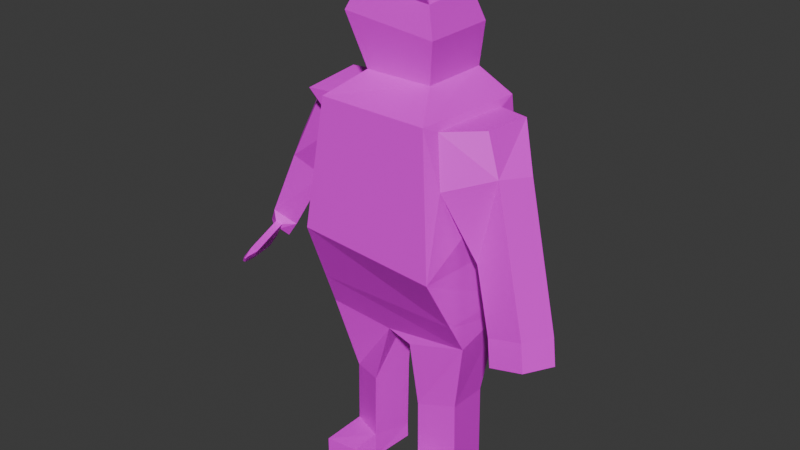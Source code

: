 # Source: enemyplayer1.blend  (saved by Blender 4.1.23; exported with 4.5.12 LTS)
import bpy
from mathutils import Matrix  # noqa: F401  (used for matrix-valued properties, if any)

bpy.ops.wm.read_factory_settings(use_empty=True)
scene = bpy.context.scene
scene.name = 'Scene'

# ---- collections
col_collection = bpy.data.collections.new('Collection'); scene.collection.children.link(col_collection)

# ---- images (referenced by path relative to the original .blend; pixels are not part of the script)
import os
ASSET_DIR = os.environ.get("B2B_ASSET_DIR", "")  # directory of the original .blend (textures are referenced by path, not embedded)
HERE = os.path.dirname(os.path.abspath(__file__))  # packed textures are extracted next to this script under _unpacked/

def load_image(name, relpath, width, height, colorspace="sRGB"):
    """Load a texture the original file referenced (path relative to the .blend, or extracted next to this script)."""
    p = next((c for c in (os.path.join(HERE, relpath), os.path.join(ASSET_DIR, relpath)) if relpath and os.path.exists(c)), "")
    if p:
        img = bpy.data.images.load(p, check_existing=True)
        img.name = name
    else:  # same state as the original file: an image datablock whose file is absent (Cycles renders it pink)
        img = bpy.data.images.new(name, width, height)
        img.source = "FILE"
        img.filepath = "//" + (relpath or name)
    img.colorspace_settings.name = colorspace
    return img
img_enemyplayer1uvtest1_png = load_image('enemyplayer1uvtest1.png', 'enemyplayer1uvtest1.png', 1024, 1024, 'sRGB')

# ---- materials (node trees are filled in below, after node groups)
mat_material = bpy.data.materials.new('Material')
mat_material.alpha_threshold = 0.0
mat_material.use_transparent_shadow = False
mat_material.roughness = 0.5
mat_material.line_color = (0.0, 0.0, 0.0, 1.0)

# ---- material node trees
mat_material.use_nodes = True; mat_material.node_tree.nodes.clear()
_N = mat_material.node_tree.nodes; _L = mat_material.node_tree.links
n0 = _N.new('ShaderNodeOutputMaterial'); n0.name = 'Material Output'; n0.location = (300, 300)
n1 = _N.new('ShaderNodeBsdfPrincipled'); n1.name = 'Principled BSDF'; n1.location = (10, 300)
n1.inputs[3].default_value = 1.45
n2 = _N.new('ShaderNodeTexImage'); n2.name = 'Image Texture'; n2.location = (-339, 212)
n2.image = img_enemyplayer1uvtest1_png
_L.new(n1.outputs[0], n0.inputs[0])
_L.new(n2.outputs[0], n1.inputs[0])
n0.is_active_output = True

# ---- world
world_world = bpy.data.worlds.new('World'); scene.world = world_world
world_world.use_nodes = True; world_world.node_tree.nodes.clear()
_N = world_world.node_tree.nodes; _L = world_world.node_tree.links
n0 = _N.new('ShaderNodeOutputWorld'); n0.name = 'World Output'; n0.location = (300, 300)
n1 = _N.new('ShaderNodeBackground'); n1.name = 'Background'; n1.location = (10, 300)
n1.inputs[0].default_value = (0.05088, 0.05088, 0.05088, 1.0)
_L.new(n1.outputs[0], n0.inputs[0])
n0.is_active_output = True
world_world.color = (0.05088, 0.05088, 0.05088)
world_world.use_sun_shadow = False
world_world.sun_shadow_jitter_overblur = 0.0

# ---- meshes
me_cube = bpy.data.meshes.new('Cube')
me_cube.from_pydata([(1.092, 0.7231, 1.42), (1.041, 0.6215, -0.6097), (0.9334, -0.5406, 1.486), (1.117, -0.2641, -0.6979), (-1.334, 0.6759, 1.71), (-0.9292, 0.5283, -0.8523), (-1.105, -0.04455, 1.6), (-1.138, -0.13, -0.9057), (0.8124, -0.4369, 2.161), (-0.9856, -0.1343, 2.112), (0.8293, 0.7733, 2.11), (-1.044, 0.7511, 2.162), (0.3957, 0.8873, 2.503), (0.4937, 0.8529, 3.086), (0.3955, -0.06492, 2.503), (0.4937, -0.1555, 3.072), (-0.8212, 0.8529, 3.212), (-0.6701, 0.9981, 2.566), (-0.8212, -0.1555, 3.197), (-0.5568, -0.06515, 2.502), (-0.1911, -0.1167, -0.983), (0.221, -0.196, -1.017), (0.3781, 0.4776, -0.8786), (-0.2885, 0.4879, -0.9199), (-0.6057, 0.4958, -1.927), (-0.8433, -0.003084, -1.89), (-0.3197, -0.2502, -1.764), (-0.2747, 0.3957, -1.826), (0.9708, -0.2005, -1.661), (0.9183, 0.4288, -1.739), (0.44, -0.286, -1.806), (0.4371, 0.4233, -1.846), (0.977, -0.181, -2.703), (0.9244, 0.4483, -2.876), (0.4311, -0.2665, -2.795), (0.4281, 0.4427, -2.93), (-0.583, 0.4575, -2.893), (-0.8206, -0.04136, -2.757), (-0.3046, -0.2885, -2.676), (-0.2595, 0.3574, -2.837), (-1.028, -0.724, 0.4769), (-0.997, 1.212, 0.3559), (-0.835, -0.5685, 2.238), (-1.0, 1.184, 2.347), (0.9989, 1.073, 0.3237), (1.005, -0.8578, 0.4265), (0.7982, 1.032, 2.192), (0.7585, -0.6482, 2.26), (-1.539, 0.06866, 1.826), (-1.767, 0.4468, 1.936), (-1.377, -0.234, 2.123), (-1.435, 0.6513, 2.172), (-1.564, 0.1579, 0.7132), (-1.793, 0.5361, 0.8229), (-1.998, 0.05817, 0.9387), (-2.226, 0.4364, 1.048), (-2.296, 0.04431, -0.1973), (-2.496, 0.4951, -0.1486), (-2.378, 0.01227, -0.1606), (-2.599, 0.4456, -0.08183), (1.584, 0.3637, 1.561), (1.425, -0.09842, 1.628), (1.206, 0.7452, 2.083), (1.189, 0.005215, 2.134), (1.372, 0.3043, 0.4263), (1.214, -0.1578, 0.493), (1.864, 0.2762, 0.5677), (1.706, -0.1859, 0.6344), (1.621, 0.2264, -0.4578), (1.463, -0.2357, -0.3911), (2.114, 0.1983, -0.3165), (1.955, -0.2638, -0.2498), (0.3858, 0.695, 3.517), (0.1775, 0.4669, 3.699), (-0.3407, 0.4669, 3.748), (-0.5941, 0.6949, 3.611), (0.3368, -0.2685, 3.736), (0.3994, -0.1017, 3.463), (0.1774, 0.1429, 3.702), (0.2052, -0.148, 3.849), (-0.3407, 0.1428, 3.751), (-0.2742, -0.148, 3.895), (-0.6247, -0.1017, 3.558), (-0.4337, -0.2686, 3.809), (-2.334, 0.03311, -0.2727), (-2.536, 0.5013, -0.2296), (-2.417, 0.001602, -0.2359), (-2.594, 0.4491, -0.2102), (1.716, 0.144, -0.8041), (1.558, -0.3182, -0.7374), (2.208, 0.1159, -0.6627), (2.05, -0.3463, -0.596), (-2.118, 0.1548, -0.1778), (-2.437, 0.04877, -0.01661), (-2.276, 0.1522, -0.3993), (-2.622, 0.1655, -0.2628), (-2.579, 0.4048, 0.06782), (-2.315, 0.453, -0.09541), (-2.645, 0.3481, -0.2046), (-2.458, 0.4088, -0.2977), (-0.5571, 0.4314, -3.025), (-0.7946, -0.06747, -3.025), (-0.2786, -0.3146, -3.025), (-0.2335, 0.3313, -3.025), (0.9991, -0.1933, -3.025), (0.9465, 0.4359, -3.025), (0.4531, -0.2789, -3.025), (0.4502, 0.4304, -3.025), (0.4752, -0.6281, -2.86), (0.9192, -0.6387, -2.768), (-0.8783, -0.6293, -2.826), (-0.3624, -0.65, -2.745), (-0.8524, -0.6554, -3.025), (-0.3364, -0.6761, -3.025), (0.4972, -0.6404, -3.025), (0.9413, -0.6511, -3.025), (-1.996, -0.9318, -0.2285), (-2.013, -0.9402, -0.2226), (-2.016, -0.9101, -0.2655), (-2.05, -0.9238, -0.25), (-2.373, 0.02223, -0.3796), (-2.455, -0.009278, -0.3427), (-2.071, -0.8829, -0.3236), (-2.099, -0.8917, -0.3156), (-2.029, -0.8957, -0.2208), (-2.012, -0.8874, -0.2267), (-2.057, -0.8166, -0.2962), (-2.112, -0.8413, -0.2648), (-2.122, -0.8062, -0.3687), (-2.156, -0.8217, -0.3536), (-2.025, -0.6921, -0.2274), (-2.063, -0.7033, -0.3028), (-2.146, -0.7348, -0.266), (-2.213, -0.5632, -0.432), (-2.296, -0.5947, -0.3951), (-2.107, -0.7242, -0.1907), (-2.235, -0.1224, -0.2041), (-2.273, -0.1336, -0.2795), (-2.355, -0.1651, -0.2427), (-2.351, -0.1546, -0.474), (-2.434, -0.1861, -0.4372), (-2.317, -0.1545, -0.1674), (1.026, 0.7809, -0.4123), (-1.099, -0.3398, -0.4173), (1.078, -0.4738, -0.3007), (-0.9531, 0.7696, -0.5578)], [], [(40, 45, 47, 42), (144, 45, 40, 143), (143, 40, 41, 145), (5, 1, 22, 23), (142, 44, 45, 144), (145, 41, 44, 142), (17, 12, 46, 43), (4, 6, 52, 53), (0, 10, 62, 60), (44, 41, 43, 46), (19, 17, 43, 42), (13, 16, 75, 72), (14, 19, 42, 47), (15, 18, 19, 14), (13, 15, 14, 12), (18, 16, 17, 19), (16, 13, 12, 17), (12, 14, 47, 46), (27, 26, 38, 39), (23, 22, 21, 20), (20, 21, 3, 7), (5, 23, 27, 24), (21, 22, 31, 30), (7, 5, 24, 25), (23, 20, 26, 27), (20, 7, 25, 26), (30, 31, 35, 34), (1, 3, 28, 29), (22, 1, 29, 31), (3, 21, 30, 28), (33, 32, 104, 105), (29, 28, 32, 33), (31, 29, 33, 35), (28, 30, 34, 32), (36, 39, 103, 100), (25, 24, 36, 37), (24, 27, 39, 36), (26, 25, 37, 38), (6, 4, 41, 40), (11, 9, 42, 43), (9, 6, 40, 42), (4, 11, 43, 41), (0, 2, 45, 44), (8, 10, 46, 47), (2, 8, 47, 45), (10, 0, 44, 46), (49, 48, 50, 51), (11, 4, 49, 51), (9, 11, 51, 50), (6, 9, 50, 48), (55, 53, 97, 96), (6, 48, 54, 52), (48, 49, 55, 54), (49, 4, 53, 55), (59, 57, 85, 87), (54, 55, 96, 93), (52, 54, 93, 92), (53, 52, 92, 97), (61, 60, 62, 63), (10, 8, 63, 62), (8, 2, 61, 63), (60, 61, 67, 66), (67, 65, 69, 71), (61, 2, 65, 67), (0, 60, 66, 64), (2, 0, 64, 65), (71, 69, 89, 91), (66, 67, 71, 70), (64, 66, 70, 68), (65, 64, 68, 69), (79, 81, 83, 76), (80, 74, 75, 82), (18, 15, 77, 82), (15, 13, 72, 77), (16, 18, 82, 75), (74, 73, 72, 75), (73, 74, 80, 78), (77, 78, 79, 76), (78, 80, 81, 79), (80, 82, 83, 81), (82, 77, 76, 83), (73, 78, 77, 72), (99, 94, 95, 98), (93, 96, 98, 95), (125, 124, 117, 116), (97, 92, 94, 99), (89, 88, 90, 91), (70, 71, 91, 90), (68, 70, 90, 88), (69, 68, 88, 89), (58, 56, 92, 93), (57, 59, 96, 97), (87, 85, 99, 98), (85, 57, 97, 99), (59, 87, 98, 96), (95, 86, 58, 93), (94, 84, 86, 95), (92, 56, 84, 94), (101, 100, 103, 102), (102, 38, 111, 113), (39, 38, 102, 103), (37, 36, 100, 101), (104, 106, 107, 105), (35, 33, 105, 107), (106, 104, 115, 114), (34, 35, 107, 106), (111, 110, 112, 113), (109, 108, 114, 115), (38, 37, 110, 111), (104, 32, 109, 115), (101, 102, 113, 112), (32, 34, 108, 109), (37, 101, 112, 110), (34, 106, 114, 108), (116, 117, 119, 118), (126, 125, 116, 118), (126, 118, 122, 128), (124, 127, 119, 117), (129, 128, 122, 123), (86, 84, 120, 121), (138, 86, 121, 140), (118, 119, 123, 122), (119, 127, 129, 123), (134, 133, 128, 129), (135, 132, 127, 124), (131, 126, 128, 133), (131, 130, 125, 126), (130, 135, 124, 125), (136, 141, 135, 130), (137, 136, 130, 131), (137, 131, 133, 139), (141, 138, 132, 135), (140, 139, 133, 134), (127, 132, 134, 129), (121, 120, 139, 140), (58, 86, 138, 141), (84, 137, 139, 120), (84, 56, 136, 137), (56, 58, 141, 136), (132, 138, 140, 134), (5, 145, 142, 1), (1, 142, 144, 3), (7, 143, 145, 5), (3, 144, 143, 7)])
_uv = me_cube.uv_layers.new(name='UVMap')
_uv.uv.foreach_set('vector', [0.1132, 0.3515, 0.09706, 0.1814, 0.2416, 0.2057, 0.2561, 0.3193, 0.01977, 0.1677, 0.09706, 0.1814, 0.1132, 0.3515, 0.02833, 0.3831, 0.02833, 0.3831, 0.1132, 0.3515, 0.1215, 0.5189, 0.02951, 0.4961, 0.4239, 0.1765, 0.5163, 0.01341, 0.5018, 0.08068, 0.4662, 0.1327, 0.0002351, 0.03757, 0.07509, 0.002447, 0.09706, 0.1814, 0.01977, 0.1677, 0.02951, 0.4961, 0.1215, 0.5189, 0.07624, 0.7021, 0.0002351, 0.6877, 0.3345, 0.5735, 0.313, 0.6826, 0.2701, 0.7168, 0.3124, 0.5339, 0.9112, 0.7957, 0.8222, 0.7839, 0.8609, 0.6785, 0.9112, 0.6791, 0.5476, 0.8073, 0.4718, 0.834, 0.4868, 0.7995, 0.5165, 0.7473, 0.07624, 0.7021, 0.1215, 0.5189, 0.3124, 0.5339, 0.2701, 0.7168, 0.3045, 0.3074, 0.3898, 0.3739, 0.3823, 0.4174, 0.2561, 0.3193, 0.6063, 0.2205, 0.6206, 0.1272, 0.6476, 0.1519, 0.641, 0.2077, 0.3052, 0.2149, 0.3045, 0.3074, 0.2561, 0.3193, 0.2416, 0.2057, 0.5841, 0.466, 0.5837, 0.3414, 0.6472, 0.3723, 0.639, 0.4617, 0.6063, 0.2205, 0.6902, 0.2972, 0.6192, 0.341, 0.5478, 0.2354, 0.7194, 0.08292, 0.6206, 0.1272, 0.5478, 0.1072, 0.65, 0.0002351, 0.6206, 0.1272, 0.6063, 0.2205, 0.5478, 0.2354, 0.5478, 0.1072, 0.3828, 0.1461, 0.3052, 0.2149, 0.2416, 0.2057, 0.3579, 0.09415, 0.945, 0.1233, 0.8839, 0.1442, 0.8556, 0.04329, 0.9292, 0.02176, 0.4662, 0.1327, 0.5018, 0.08068, 0.5473, 0.1292, 0.519, 0.157, 0.4758, 0.3208, 0.4931, 0.3565, 0.4945, 0.4465, 0.4353, 0.2408, 0.7835, 0.2647, 0.7255, 0.2527, 0.7299, 0.1672, 0.7647, 0.1587, 0.03218, 0.7831, 0.02625, 0.7173, 0.1162, 0.7306, 0.1111, 0.8004, 0.8446, 0.256, 0.7835, 0.2647, 0.7647, 0.1587, 0.822, 0.1536, 0.98, 0.2022, 0.9229, 0.2145, 0.8839, 0.1442, 0.945, 0.1233, 0.9229, 0.2145, 0.8446, 0.256, 0.822, 0.1536, 0.8839, 0.1442, 0.1111, 0.8004, 0.1162, 0.7306, 0.2244, 0.7179, 0.2223, 0.8001, 0.0006459, 0.9484, 0.0002351, 0.8642, 0.0977, 0.857, 0.1127, 0.9208, 0.04709, 0.9998, 0.0006459, 0.9484, 0.1127, 0.9208, 0.1358, 0.9657, 0.0002351, 0.8642, 0.03218, 0.7831, 0.1111, 0.8004, 0.0977, 0.857, 0.2116, 0.9031, 0.207, 0.8537, 0.2293, 0.8649, 0.2222, 0.899, 0.1127, 0.9208, 0.0977, 0.857, 0.207, 0.8537, 0.2116, 0.9031, 0.1358, 0.9657, 0.1127, 0.9208, 0.2116, 0.9031, 0.2433, 0.9369, 0.0977, 0.857, 0.1111, 0.8004, 0.2223, 0.8001, 0.207, 0.8537, 0.7579, 0.0726, 0.7255, 0.06735, 0.7326, 0.04461, 0.7569, 0.06257, 0.822, 0.1536, 0.7647, 0.1587, 0.7579, 0.0726, 0.8013, 0.0655, 0.7647, 0.1587, 0.7299, 0.1672, 0.7255, 0.06735, 0.7579, 0.0726, 0.8839, 0.1442, 0.822, 0.1536, 0.8013, 0.0655, 0.8556, 0.04329, 0.2321, 0.389, 0.2531, 0.4658, 0.1215, 0.5189, 0.1132, 0.3515, 0.3348, 0.4043, 0.2706, 0.3528, 0.2561, 0.3193, 0.3823, 0.4174, 0.2706, 0.3528, 0.2321, 0.389, 0.1132, 0.3515, 0.2561, 0.3193, 0.2531, 0.4658, 0.3049, 0.486, 0.3124, 0.5339, 0.1215, 0.5189, 0.1959, 0.04404, 0.1891, 0.1767, 0.09706, 0.1814, 0.07509, 0.002447, 0.2454, 0.1889, 0.3285, 0.1064, 0.3579, 0.09415, 0.2416, 0.2057, 0.1891, 0.1767, 0.2454, 0.1889, 0.2416, 0.2057, 0.09706, 0.1814, 0.2766, 0.02971, 0.1959, 0.04404, 0.07509, 0.002447, 0.2831, 0.0002351, 0.7373, 0.7335, 0.7739, 0.7539, 0.7694, 0.7861, 0.7156, 0.7623, 0.6864, 0.7872, 0.6853, 0.7278, 0.7373, 0.7335, 0.7156, 0.7623, 0.7688, 0.8254, 0.6864, 0.7872, 0.7156, 0.7623, 0.7694, 0.7861, 0.8222, 0.7839, 0.7688, 0.8254, 0.7694, 0.7861, 0.7739, 0.7539, 0.7721, 0.6488, 0.7238, 0.6214, 0.812, 0.5365, 0.8181, 0.5725, 0.8222, 0.7839, 0.7739, 0.7539, 0.8128, 0.6662, 0.8609, 0.6785, 0.7739, 0.7539, 0.7373, 0.7335, 0.7721, 0.6488, 0.8128, 0.6662, 0.7373, 0.7335, 0.6853, 0.7278, 0.7238, 0.6214, 0.7721, 0.6488, 0.8279, 0.5657, 0.8283, 0.5549, 0.8351, 0.5572, 0.8353, 0.5622, 0.8128, 0.6662, 0.7721, 0.6488, 0.8181, 0.5725, 0.8396, 0.5884, 0.8609, 0.6785, 0.8128, 0.6662, 0.8396, 0.5884, 0.8618, 0.5901, 0.9112, 0.6791, 0.8609, 0.6785, 0.8618, 0.5901, 0.8892, 0.5582, 0.4777, 0.7187, 0.5165, 0.7473, 0.4868, 0.7995, 0.4463, 0.7601, 0.4718, 0.834, 0.392, 0.7481, 0.4463, 0.7601, 0.4868, 0.7995, 0.392, 0.7481, 0.4205, 0.6777, 0.4777, 0.7187, 0.4463, 0.7601, 0.5165, 0.7473, 0.4777, 0.7187, 0.5527, 0.647, 0.5899, 0.6773, 0.5527, 0.647, 0.5202, 0.6029, 0.6015, 0.5784, 0.6079, 0.6056, 0.4777, 0.7187, 0.4205, 0.6777, 0.5202, 0.6029, 0.5527, 0.647, 0.5476, 0.8073, 0.5165, 0.7473, 0.5899, 0.6773, 0.6357, 0.7132, 0.4205, 0.6777, 0.3903, 0.5365, 0.5159, 0.5467, 0.5202, 0.6029, 0.6079, 0.6056, 0.6015, 0.5784, 0.6174, 0.5841, 0.6214, 0.5946, 0.5899, 0.6773, 0.5527, 0.647, 0.6079, 0.6056, 0.6311, 0.6169, 0.6357, 0.7132, 0.5899, 0.6773, 0.6311, 0.6169, 0.6848, 0.6107, 0.5202, 0.6029, 0.5159, 0.5467, 0.6217, 0.5365, 0.6015, 0.5784, 0.6948, 0.1973, 0.6959, 0.1814, 0.7035, 0.1767, 0.6993, 0.1998, 0.6821, 0.1694, 0.6617, 0.1689, 0.6476, 0.1519, 0.7251, 0.1378, 0.5837, 0.3414, 0.5841, 0.466, 0.5478, 0.4538, 0.5478, 0.3568, 0.6902, 0.2972, 0.6063, 0.2205, 0.641, 0.2077, 0.7144, 0.2461, 0.6206, 0.1272, 0.7194, 0.08292, 0.7251, 0.1378, 0.6476, 0.1519, 0.6617, 0.1689, 0.6579, 0.1973, 0.641, 0.2077, 0.6476, 0.1519, 0.6579, 0.1973, 0.6617, 0.1689, 0.6821, 0.1694, 0.6771, 0.2027, 0.7144, 0.2461, 0.6771, 0.2027, 0.6948, 0.1973, 0.6993, 0.1998, 0.6771, 0.2027, 0.6821, 0.1694, 0.6959, 0.1814, 0.6948, 0.1973, 0.6821, 0.1694, 0.7251, 0.1378, 0.7035, 0.1767, 0.6959, 0.1814, 0.7251, 0.1378, 0.7144, 0.2461, 0.6993, 0.1998, 0.7035, 0.1767, 0.6579, 0.1973, 0.6771, 0.2027, 0.7144, 0.2461, 0.641, 0.2077, 0.852, 0.5477, 0.8543, 0.5773, 0.8439, 0.5744, 0.8376, 0.5688, 0.8396, 0.5884, 0.8181, 0.5725, 0.8376, 0.5688, 0.8439, 0.5744, 0.6967, 0.3486, 0.6947, 0.3485, 0.6942, 0.3448, 0.6958, 0.3437, 0.8892, 0.5582, 0.8618, 0.5901, 0.8543, 0.5773, 0.852, 0.5477, 0.6174, 0.5841, 0.6582, 0.5618, 0.6316, 0.601, 0.6214, 0.5946, 0.6311, 0.6169, 0.6079, 0.6056, 0.6214, 0.5946, 0.6316, 0.601, 0.6848, 0.6107, 0.6311, 0.6169, 0.6316, 0.601, 0.6582, 0.5618, 0.6015, 0.5784, 0.6217, 0.5365, 0.6582, 0.5618, 0.6174, 0.5841, 0.8466, 0.5835, 0.8505, 0.5842, 0.8618, 0.5901, 0.8396, 0.5884, 0.8283, 0.5549, 0.8279, 0.5657, 0.8181, 0.5725, 0.812, 0.5365, 0.8353, 0.5622, 0.8351, 0.5572, 0.852, 0.5477, 0.8376, 0.5688, 0.8351, 0.5572, 0.8283, 0.5549, 0.812, 0.5365, 0.852, 0.5477, 0.8279, 0.5657, 0.8353, 0.5622, 0.8376, 0.5688, 0.8181, 0.5725, 0.8439, 0.5744, 0.8468, 0.5806, 0.8466, 0.5835, 0.8396, 0.5884, 0.8543, 0.5773, 0.8499, 0.5807, 0.8468, 0.5806, 0.8439, 0.5744, 0.8618, 0.5901, 0.8505, 0.5842, 0.8499, 0.5807, 0.8543, 0.5773, 0.7891, 0.04822, 0.7569, 0.06257, 0.7326, 0.04461, 0.7811, 0.0002351, 0.855, 0.001143, 0.8556, 0.04329, 0.8265, 0.02339, 0.8167, 0.003422, 0.9292, 0.02176, 0.8556, 0.04329, 0.855, 0.001143, 0.9264, 0.0007694, 0.8013, 0.0655, 0.7579, 0.0726, 0.7569, 0.06257, 0.7891, 0.04822, 0.2293, 0.8649, 0.2745, 0.8626, 0.2497, 0.9293, 0.2222, 0.899, 0.2433, 0.9369, 0.2116, 0.9031, 0.2222, 0.899, 0.2497, 0.9293, 0.2745, 0.8626, 0.2293, 0.8649, 0.2388, 0.8474, 0.2587, 0.8304, 0.2223, 0.8001, 0.2244, 0.7179, 0.2353, 0.7173, 0.2496, 0.7942, 0.8265, 0.02339, 0.8119, 0.03603, 0.8076, 0.03074, 0.8167, 0.003422, 0.2322, 0.8422, 0.2444, 0.8267, 0.2587, 0.8304, 0.2388, 0.8474, 0.8556, 0.04329, 0.8013, 0.0655, 0.8119, 0.03603, 0.8265, 0.02339, 0.2293, 0.8649, 0.207, 0.8537, 0.2322, 0.8422, 0.2388, 0.8474, 0.7891, 0.04822, 0.7811, 0.0002351, 0.8167, 0.003422, 0.8076, 0.03074, 0.207, 0.8537, 0.2223, 0.8001, 0.2444, 0.8267, 0.2322, 0.8422, 0.8013, 0.0655, 0.7891, 0.04822, 0.8076, 0.03074, 0.8119, 0.03603, 0.2223, 0.8001, 0.2496, 0.7942, 0.2587, 0.8304, 0.2444, 0.8267, 0.6958, 0.3437, 0.6942, 0.3448, 0.691, 0.3459, 0.6911, 0.3414, 0.7058, 0.3558, 0.6967, 0.3486, 0.6958, 0.3437, 0.7004, 0.3457, 0.7058, 0.3558, 0.7004, 0.3457, 0.7092, 0.3488, 0.716, 0.3576, 0.6947, 0.3485, 0.6859, 0.3546, 0.691, 0.3459, 0.6942, 0.3448, 0.6762, 0.3551, 0.6727, 0.3522, 0.6817, 0.3452, 0.6827, 0.3484, 0.6703, 0.4354, 0.6636, 0.4434, 0.6547, 0.4352, 0.6615, 0.4303, 0.6752, 0.4188, 0.6703, 0.4354, 0.6615, 0.4303, 0.6571, 0.4153, 0.6911, 0.3414, 0.691, 0.3459, 0.6827, 0.3484, 0.6817, 0.3452, 0.691, 0.3459, 0.6859, 0.3546, 0.6762, 0.3551, 0.6827, 0.3484, 0.6657, 0.3784, 0.6566, 0.3752, 0.6727, 0.3522, 0.6762, 0.3551, 0.6908, 0.3661, 0.6833, 0.3646, 0.6859, 0.3546, 0.6947, 0.3485, 0.7063, 0.3669, 0.7058, 0.3558, 0.716, 0.3576, 0.721, 0.3839, 0.7063, 0.3669, 0.6988, 0.3672, 0.6967, 0.3486, 0.7058, 0.3558, 0.6988, 0.3672, 0.6908, 0.3661, 0.6947, 0.3485, 0.6967, 0.3486, 0.692, 0.4221, 0.6829, 0.4204, 0.6908, 0.3661, 0.6988, 0.3672, 0.7004, 0.4235, 0.692, 0.4221, 0.6988, 0.3672, 0.7063, 0.3669, 0.7004, 0.4235, 0.7063, 0.3669, 0.721, 0.3839, 0.721, 0.4265, 0.6829, 0.4204, 0.6752, 0.4188, 0.6833, 0.3646, 0.6908, 0.3661, 0.6571, 0.4153, 0.6477, 0.4167, 0.6566, 0.3752, 0.6657, 0.3784, 0.6859, 0.3546, 0.6833, 0.3646, 0.6657, 0.3784, 0.6762, 0.3551, 0.6615, 0.4303, 0.6547, 0.4352, 0.6477, 0.4167, 0.6571, 0.4153, 0.6789, 0.4376, 0.6703, 0.4354, 0.6752, 0.4188, 0.6829, 0.4204, 0.6972, 0.4412, 0.7004, 0.4235, 0.721, 0.4265, 0.7087, 0.4429, 0.6972, 0.4412, 0.6886, 0.4396, 0.692, 0.4221, 0.7004, 0.4235, 0.6886, 0.4396, 0.6789, 0.4376, 0.6829, 0.4204, 0.692, 0.4221, 0.6833, 0.3646, 0.6752, 0.4188, 0.6571, 0.4153, 0.6657, 0.3784, 0.4239, 0.1765, 0.3938, 0.1569, 0.4963, 0.0002351, 0.5163, 0.01341, 0.5473, 0.5122, 0.5446, 0.536, 0.4539, 0.4591, 0.4945, 0.4465, 0.4353, 0.2408, 0.3903, 0.2632, 0.3938, 0.1569, 0.4239, 0.1765, 0.4945, 0.4465, 0.4539, 0.4591, 0.3903, 0.2632, 0.4353, 0.2408])
_uv = me_cube.uv_layers.new(name='UVMap.001')
_uv.uv.foreach_set('vector', [0.1132, 0.3515, 0.09706, 0.1814, 0.2416, 0.2057, 0.2561, 0.3193, 0.01977, 0.1677, 0.09706, 0.1814, 0.1132, 0.3515, 0.02833, 0.3831, 0.02833, 0.3831, 0.1132, 0.3515, 0.1215, 0.5189, 0.02951, 0.4961, 0.4239, 0.1765, 0.5163, 0.01341, 0.5018, 0.08068, 0.4662, 0.1327, 0.0002351, 0.03757, 0.07509, 0.002447, 0.09706, 0.1814, 0.01977, 0.1677, 0.02951, 0.4961, 0.1215, 0.5189, 0.07624, 0.7021, 0.0002351, 0.6877, 0.3345, 0.5735, 0.313, 0.6826, 0.2701, 0.7168, 0.3124, 0.5339, 0.9112, 0.7957, 0.8222, 0.7839, 0.8609, 0.6785, 0.9112, 0.6791, 0.5476, 0.8073, 0.4718, 0.834, 0.4868, 0.7995, 0.5165, 0.7473, 0.07624, 0.7021, 0.1215, 0.5189, 0.3124, 0.5339, 0.2701, 0.7168, 0.3045, 0.3074, 0.3898, 0.3739, 0.3823, 0.4174, 0.2561, 0.3193, 0.6063, 0.2205, 0.6206, 0.1272, 0.6476, 0.1519, 0.641, 0.2077, 0.3052, 0.2149, 0.3045, 0.3074, 0.2561, 0.3193, 0.2416, 0.2057, 0.5841, 0.466, 0.5837, 0.3414, 0.6472, 0.3723, 0.639, 0.4617, 0.6063, 0.2205, 0.6902, 0.2972, 0.6192, 0.341, 0.5478, 0.2354, 0.7194, 0.08292, 0.6206, 0.1272, 0.5478, 0.1072, 0.65, 0.0002351, 0.6206, 0.1272, 0.6063, 0.2205, 0.5478, 0.2354, 0.5478, 0.1072, 0.3828, 0.1461, 0.3052, 0.2149, 0.2416, 0.2057, 0.3579, 0.09415, 0.945, 0.1233, 0.8839, 0.1442, 0.8556, 0.04329, 0.9292, 0.02176, 0.4662, 0.1327, 0.5018, 0.08068, 0.5473, 0.1292, 0.519, 0.157, 0.4758, 0.3208, 0.4931, 0.3565, 0.4945, 0.4465, 0.4353, 0.2408, 0.7835, 0.2647, 0.7255, 0.2527, 0.7299, 0.1672, 0.7647, 0.1587, 0.03218, 0.7831, 0.02625, 0.7173, 0.1162, 0.7306, 0.1111, 0.8004, 0.8446, 0.256, 0.7835, 0.2647, 0.7647, 0.1587, 0.822, 0.1536, 0.98, 0.2022, 0.9229, 0.2145, 0.8839, 0.1442, 0.945, 0.1233, 0.9229, 0.2145, 0.8446, 0.256, 0.822, 0.1536, 0.8839, 0.1442, 0.1111, 0.8004, 0.1162, 0.7306, 0.2244, 0.7179, 0.2223, 0.8001, 0.0006459, 0.9484, 0.0002351, 0.8642, 0.0977, 0.857, 0.1127, 0.9208, 0.04709, 0.9998, 0.0006459, 0.9484, 0.1127, 0.9208, 0.1358, 0.9657, 0.0002351, 0.8642, 0.03218, 0.7831, 0.1111, 0.8004, 0.0977, 0.857, 0.2116, 0.9031, 0.207, 0.8537, 0.2293, 0.8649, 0.2222, 0.899, 0.1127, 0.9208, 0.0977, 0.857, 0.207, 0.8537, 0.2116, 0.9031, 0.1358, 0.9657, 0.1127, 0.9208, 0.2116, 0.9031, 0.2433, 0.9369, 0.0977, 0.857, 0.1111, 0.8004, 0.2223, 0.8001, 0.207, 0.8537, 0.7579, 0.0726, 0.7255, 0.06735, 0.7326, 0.04461, 0.7569, 0.06257, 0.822, 0.1536, 0.7647, 0.1587, 0.7579, 0.0726, 0.8013, 0.0655, 0.7647, 0.1587, 0.7299, 0.1672, 0.7255, 0.06735, 0.7579, 0.0726, 0.8839, 0.1442, 0.822, 0.1536, 0.8013, 0.0655, 0.8556, 0.04329, 0.2321, 0.389, 0.2531, 0.4658, 0.1215, 0.5189, 0.1132, 0.3515, 0.3348, 0.4043, 0.2706, 0.3528, 0.2561, 0.3193, 0.3823, 0.4174, 0.2706, 0.3528, 0.2321, 0.389, 0.1132, 0.3515, 0.2561, 0.3193, 0.2531, 0.4658, 0.3049, 0.486, 0.3124, 0.5339, 0.1215, 0.5189, 0.1959, 0.04404, 0.1891, 0.1767, 0.09706, 0.1814, 0.07509, 0.002447, 0.2454, 0.1889, 0.3285, 0.1064, 0.3579, 0.09415, 0.2416, 0.2057, 0.1891, 0.1767, 0.2454, 0.1889, 0.2416, 0.2057, 0.09706, 0.1814, 0.2766, 0.02971, 0.1959, 0.04404, 0.07509, 0.002447, 0.2831, 0.0002351, 0.7373, 0.7335, 0.7739, 0.7539, 0.7694, 0.7861, 0.7156, 0.7623, 0.6864, 0.7872, 0.6853, 0.7278, 0.7373, 0.7335, 0.7156, 0.7623, 0.7688, 0.8254, 0.6864, 0.7872, 0.7156, 0.7623, 0.7694, 0.7861, 0.8222, 0.7839, 0.7688, 0.8254, 0.7694, 0.7861, 0.7739, 0.7539, 0.7721, 0.6488, 0.7238, 0.6214, 0.812, 0.5365, 0.8181, 0.5725, 0.8222, 0.7839, 0.7739, 0.7539, 0.8128, 0.6662, 0.8609, 0.6785, 0.7739, 0.7539, 0.7373, 0.7335, 0.7721, 0.6488, 0.8128, 0.6662, 0.7373, 0.7335, 0.6853, 0.7278, 0.7238, 0.6214, 0.7721, 0.6488, 0.8279, 0.5657, 0.8283, 0.5549, 0.8351, 0.5572, 0.8353, 0.5622, 0.8128, 0.6662, 0.7721, 0.6488, 0.8181, 0.5725, 0.8396, 0.5884, 0.8609, 0.6785, 0.8128, 0.6662, 0.8396, 0.5884, 0.8618, 0.5901, 0.9112, 0.6791, 0.8609, 0.6785, 0.8618, 0.5901, 0.8892, 0.5582, 0.4777, 0.7187, 0.5165, 0.7473, 0.4868, 0.7995, 0.4463, 0.7601, 0.4718, 0.834, 0.392, 0.7481, 0.4463, 0.7601, 0.4868, 0.7995, 0.392, 0.7481, 0.4205, 0.6777, 0.4777, 0.7187, 0.4463, 0.7601, 0.5165, 0.7473, 0.4777, 0.7187, 0.5527, 0.647, 0.5899, 0.6773, 0.5527, 0.647, 0.5202, 0.6029, 0.6015, 0.5784, 0.6079, 0.6056, 0.4777, 0.7187, 0.4205, 0.6777, 0.5202, 0.6029, 0.5527, 0.647, 0.5476, 0.8073, 0.5165, 0.7473, 0.5899, 0.6773, 0.6357, 0.7132, 0.4205, 0.6777, 0.3903, 0.5365, 0.5159, 0.5467, 0.5202, 0.6029, 0.6079, 0.6056, 0.6015, 0.5784, 0.6174, 0.5841, 0.6214, 0.5946, 0.5899, 0.6773, 0.5527, 0.647, 0.6079, 0.6056, 0.6311, 0.6169, 0.6357, 0.7132, 0.5899, 0.6773, 0.6311, 0.6169, 0.6848, 0.6107, 0.5202, 0.6029, 0.5159, 0.5467, 0.6217, 0.5365, 0.6015, 0.5784, 0.6948, 0.1973, 0.6959, 0.1814, 0.7035, 0.1767, 0.6993, 0.1998, 0.6821, 0.1694, 0.6617, 0.1689, 0.6476, 0.1519, 0.7251, 0.1378, 0.5837, 0.3414, 0.5841, 0.466, 0.5478, 0.4538, 0.5478, 0.3568, 0.6902, 0.2972, 0.6063, 0.2205, 0.641, 0.2077, 0.7144, 0.2461, 0.6206, 0.1272, 0.7194, 0.08292, 0.7251, 0.1378, 0.6476, 0.1519, 0.6617, 0.1689, 0.6579, 0.1973, 0.641, 0.2077, 0.6476, 0.1519, 0.6579, 0.1973, 0.6617, 0.1689, 0.6821, 0.1694, 0.6771, 0.2027, 0.7144, 0.2461, 0.6771, 0.2027, 0.6948, 0.1973, 0.6993, 0.1998, 0.6771, 0.2027, 0.6821, 0.1694, 0.6959, 0.1814, 0.6948, 0.1973, 0.6821, 0.1694, 0.7251, 0.1378, 0.7035, 0.1767, 0.6959, 0.1814, 0.7251, 0.1378, 0.7144, 0.2461, 0.6993, 0.1998, 0.7035, 0.1767, 0.6579, 0.1973, 0.6771, 0.2027, 0.7144, 0.2461, 0.641, 0.2077, 0.852, 0.5477, 0.8543, 0.5773, 0.8439, 0.5744, 0.8376, 0.5688, 0.8396, 0.5884, 0.8181, 0.5725, 0.8376, 0.5688, 0.8439, 0.5744, 0.6967, 0.3486, 0.6947, 0.3485, 0.6942, 0.3448, 0.6958, 0.3437, 0.8892, 0.5582, 0.8618, 0.5901, 0.8543, 0.5773, 0.852, 0.5477, 0.6174, 0.5841, 0.6582, 0.5618, 0.6316, 0.601, 0.6214, 0.5946, 0.6311, 0.6169, 0.6079, 0.6056, 0.6214, 0.5946, 0.6316, 0.601, 0.6848, 0.6107, 0.6311, 0.6169, 0.6316, 0.601, 0.6582, 0.5618, 0.6015, 0.5784, 0.6217, 0.5365, 0.6582, 0.5618, 0.6174, 0.5841, 0.8466, 0.5835, 0.8505, 0.5842, 0.8618, 0.5901, 0.8396, 0.5884, 0.8283, 0.5549, 0.8279, 0.5657, 0.8181, 0.5725, 0.812, 0.5365, 0.8353, 0.5622, 0.8351, 0.5572, 0.852, 0.5477, 0.8376, 0.5688, 0.8351, 0.5572, 0.8283, 0.5549, 0.812, 0.5365, 0.852, 0.5477, 0.8279, 0.5657, 0.8353, 0.5622, 0.8376, 0.5688, 0.8181, 0.5725, 0.8439, 0.5744, 0.8468, 0.5806, 0.8466, 0.5835, 0.8396, 0.5884, 0.8543, 0.5773, 0.8499, 0.5807, 0.8468, 0.5806, 0.8439, 0.5744, 0.8618, 0.5901, 0.8505, 0.5842, 0.8499, 0.5807, 0.8543, 0.5773, 0.7891, 0.04822, 0.7569, 0.06257, 0.7326, 0.04461, 0.7811, 0.0002351, 0.855, 0.001143, 0.8556, 0.04329, 0.8265, 0.02339, 0.8167, 0.003422, 0.9292, 0.02176, 0.8556, 0.04329, 0.855, 0.001143, 0.9264, 0.0007694, 0.8013, 0.0655, 0.7579, 0.0726, 0.7569, 0.06257, 0.7891, 0.04822, 0.2293, 0.8649, 0.2745, 0.8626, 0.2497, 0.9293, 0.2222, 0.899, 0.2433, 0.9369, 0.2116, 0.9031, 0.2222, 0.899, 0.2497, 0.9293, 0.2745, 0.8626, 0.2293, 0.8649, 0.2388, 0.8474, 0.2587, 0.8304, 0.2223, 0.8001, 0.2244, 0.7179, 0.2353, 0.7173, 0.2496, 0.7942, 0.8265, 0.02339, 0.8119, 0.03603, 0.8076, 0.03074, 0.8167, 0.003422, 0.2322, 0.8422, 0.2444, 0.8267, 0.2587, 0.8304, 0.2388, 0.8474, 0.8556, 0.04329, 0.8013, 0.0655, 0.8119, 0.03603, 0.8265, 0.02339, 0.2293, 0.8649, 0.207, 0.8537, 0.2322, 0.8422, 0.2388, 0.8474, 0.7891, 0.04822, 0.7811, 0.0002351, 0.8167, 0.003422, 0.8076, 0.03074, 0.207, 0.8537, 0.2223, 0.8001, 0.2444, 0.8267, 0.2322, 0.8422, 0.8013, 0.0655, 0.7891, 0.04822, 0.8076, 0.03074, 0.8119, 0.03603, 0.2223, 0.8001, 0.2496, 0.7942, 0.2587, 0.8304, 0.2444, 0.8267, 0.6958, 0.3437, 0.6942, 0.3448, 0.691, 0.3459, 0.6911, 0.3414, 0.7058, 0.3558, 0.6967, 0.3486, 0.6958, 0.3437, 0.7004, 0.3457, 0.7058, 0.3558, 0.7004, 0.3457, 0.7092, 0.3488, 0.716, 0.3576, 0.6947, 0.3485, 0.6859, 0.3546, 0.691, 0.3459, 0.6942, 0.3448, 0.6762, 0.3551, 0.6727, 0.3522, 0.6817, 0.3452, 0.6827, 0.3484, 0.6703, 0.4354, 0.6636, 0.4434, 0.6547, 0.4352, 0.6615, 0.4303, 0.6752, 0.4188, 0.6703, 0.4354, 0.6615, 0.4303, 0.6571, 0.4153, 0.6911, 0.3414, 0.691, 0.3459, 0.6827, 0.3484, 0.6817, 0.3452, 0.691, 0.3459, 0.6859, 0.3546, 0.6762, 0.3551, 0.6827, 0.3484, 0.6657, 0.3784, 0.6566, 0.3752, 0.6727, 0.3522, 0.6762, 0.3551, 0.6908, 0.3661, 0.6833, 0.3646, 0.6859, 0.3546, 0.6947, 0.3485, 0.7063, 0.3669, 0.7058, 0.3558, 0.716, 0.3576, 0.721, 0.3839, 0.7063, 0.3669, 0.6988, 0.3672, 0.6967, 0.3486, 0.7058, 0.3558, 0.6988, 0.3672, 0.6908, 0.3661, 0.6947, 0.3485, 0.6967, 0.3486, 0.692, 0.4221, 0.6829, 0.4204, 0.6908, 0.3661, 0.6988, 0.3672, 0.7004, 0.4235, 0.692, 0.4221, 0.6988, 0.3672, 0.7063, 0.3669, 0.7004, 0.4235, 0.7063, 0.3669, 0.721, 0.3839, 0.721, 0.4265, 0.6829, 0.4204, 0.6752, 0.4188, 0.6833, 0.3646, 0.6908, 0.3661, 0.6571, 0.4153, 0.6477, 0.4167, 0.6566, 0.3752, 0.6657, 0.3784, 0.6859, 0.3546, 0.6833, 0.3646, 0.6657, 0.3784, 0.6762, 0.3551, 0.6615, 0.4303, 0.6547, 0.4352, 0.6477, 0.4167, 0.6571, 0.4153, 0.6789, 0.4376, 0.6703, 0.4354, 0.6752, 0.4188, 0.6829, 0.4204, 0.6972, 0.4412, 0.7004, 0.4235, 0.721, 0.4265, 0.7087, 0.4429, 0.6972, 0.4412, 0.6886, 0.4396, 0.692, 0.4221, 0.7004, 0.4235, 0.6886, 0.4396, 0.6789, 0.4376, 0.6829, 0.4204, 0.692, 0.4221, 0.6833, 0.3646, 0.6752, 0.4188, 0.6571, 0.4153, 0.6657, 0.3784, 0.4239, 0.1765, 0.3938, 0.1569, 0.4963, 0.0002351, 0.5163, 0.01341, 0.5473, 0.5122, 0.5446, 0.536, 0.4539, 0.4591, 0.4945, 0.4465, 0.4353, 0.2408, 0.3903, 0.2632, 0.3938, 0.1569, 0.4239, 0.1765, 0.4945, 0.4465, 0.4539, 0.4591, 0.3903, 0.2632, 0.4353, 0.2408])
_uv.active_render = True
me_cube.materials.append(mat_material)
me_cube.use_mirror_vertex_groups = False
me_cube.update()

# ---- objects
ob_cube = bpy.data.objects.new('Cube', me_cube)

# ---- transforms, parenting, visibility, modifiers, constraints
ob_cube.location = (0.0, 0.0, 2.949)
ob_cube.lock_rotations_4d = False
ob_cube.empty_display_type = 'ARROWS'
ob_cube.lineart.crease_threshold = 0.0

# ---- collection membership
col_collection.objects.link(ob_cube)

# ---- scene / render settings (as saved in the file)
scene.frame_start = 1; scene.frame_end = 250; scene.frame_set(237)
scene.render.engine = 'BLENDER_EEVEE_NEXT'
scene.cycles.sampling_pattern = 'TABULATED_SOBOL'
scene.eevee.ray_tracing_options.trace_max_roughness = 0.0
bpy.context.view_layer.update()

# ---- added for rendering (the .blend has no active camera and no usable light): camera, sun
cam_auto = bpy.data.cameras.new('AutoCamera')
cam_auto.lens = 50.0
cam_auto.sensor_width = 36.0
cam_auto.clip_end = 1000.0
ob_auto_camera = bpy.data.objects.new('AutoCamera', cam_auto)
scene.collection.objects.link(ob_auto_camera)
ob_auto_camera.location = (7.85157, -9.54854, 9.84032)
ob_auto_camera.rotation_euler = (1.09748, -7.21219e-08, 0.694738)
scene.camera = ob_auto_camera
light_auto_sun = bpy.data.lights.new('AutoSun', 'SUN')
light_auto_sun.energy = 3.0
light_auto_sun.angle = 0.0523599
ob_auto_sun = bpy.data.objects.new('AutoSun', light_auto_sun)
scene.collection.objects.link(ob_auto_sun)
ob_auto_sun.rotation_euler = (0.872665, 0.174533, 0.523599)
bpy.context.view_layer.update()
